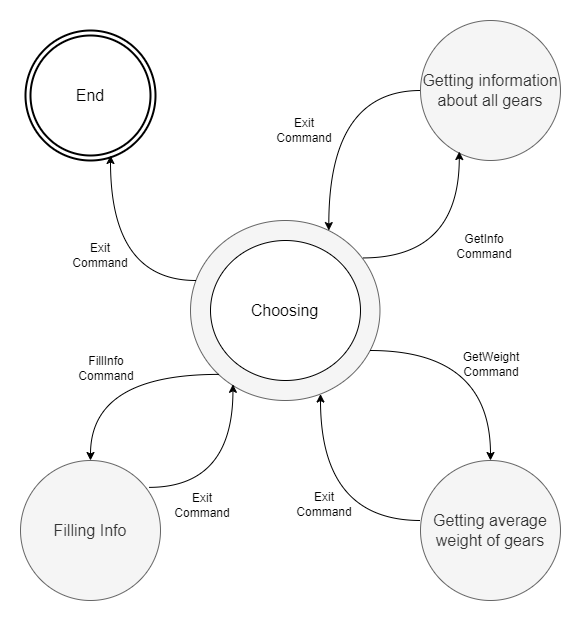

The diagram above was exported from draw.io. Its source (the exported page's mxGraphModel, read from the mxfile embedded in the PNG):
<mxGraphModel dx="718" dy="1180" grid="1" gridSize="10" guides="1" tooltips="1" connect="1" arrows="1" fold="1" page="1" pageScale="1" pageWidth="827" pageHeight="1169" math="0" shadow="0">
  <root>
    <mxCell id="0" />
    <mxCell id="1" parent="0" />
    <mxCell id="iQUh-qJqqBrYUIsIsHhw-12" value="" style="strokeWidth=2;html=1;shape=mxgraph.flowchart.start_2;whiteSpace=wrap;" parent="1" vertex="1">
      <mxGeometry x="25" y="90" width="130" height="130" as="geometry" />
    </mxCell>
    <mxCell id="iQUh-qJqqBrYUIsIsHhw-1" value="" style="ellipse;whiteSpace=wrap;html=1;fillColor=#f5f5f5;fontColor=#333333;strokeColor=#666666;" parent="1" vertex="1">
      <mxGeometry x="190" y="280" width="189.47" height="180" as="geometry" />
    </mxCell>
    <mxCell id="iQUh-qJqqBrYUIsIsHhw-3" value="" style="ellipse;whiteSpace=wrap;html=1;" parent="1" vertex="1">
      <mxGeometry x="210" y="300" width="150" height="140" as="geometry" />
    </mxCell>
    <mxCell id="iQUh-qJqqBrYUIsIsHhw-2" value="&lt;font style=&quot;font-size: 16px;&quot;&gt;Choosing&lt;/font&gt;" style="text;html=1;align=center;verticalAlign=middle;whiteSpace=wrap;rounded=0;" parent="1" vertex="1">
      <mxGeometry x="242.35999999999999" y="355" width="85.27" height="30" as="geometry" />
    </mxCell>
    <mxCell id="iQUh-qJqqBrYUIsIsHhw-4" value="" style="endArrow=classic;html=1;rounded=0;exitX=0;exitY=1;exitDx=0;exitDy=0;edgeStyle=orthogonalEdgeStyle;curved=1;" parent="1" source="iQUh-qJqqBrYUIsIsHhw-1" target="iQUh-qJqqBrYUIsIsHhw-5" edge="1">
      <mxGeometry width="50" height="50" relative="1" as="geometry">
        <mxPoint x="200" y="520" as="sourcePoint" />
        <mxPoint x="100" y="550" as="targetPoint" />
      </mxGeometry>
    </mxCell>
    <mxCell id="iQUh-qJqqBrYUIsIsHhw-5" value="&lt;font style=&quot;font-size: 16px;&quot;&gt;Filling Info&lt;/font&gt;" style="ellipse;whiteSpace=wrap;html=1;aspect=fixed;fillColor=#f5f5f5;fontColor=#333333;strokeColor=#666666;" parent="1" vertex="1">
      <mxGeometry x="20" y="520" width="140" height="140" as="geometry" />
    </mxCell>
    <mxCell id="iQUh-qJqqBrYUIsIsHhw-6" value="" style="endArrow=classic;html=1;rounded=0;exitX=0.916;exitY=0.192;exitDx=0;exitDy=0;exitPerimeter=0;entryX=0.224;entryY=0.91;entryDx=0;entryDy=0;entryPerimeter=0;edgeStyle=orthogonalEdgeStyle;curved=1;" parent="1" source="iQUh-qJqqBrYUIsIsHhw-5" target="iQUh-qJqqBrYUIsIsHhw-1" edge="1">
      <mxGeometry width="50" height="50" relative="1" as="geometry">
        <mxPoint x="220" y="520" as="sourcePoint" />
        <mxPoint x="270" y="470" as="targetPoint" />
      </mxGeometry>
    </mxCell>
    <mxCell id="iQUh-qJqqBrYUIsIsHhw-8" value="&lt;span style=&quot;font-size: 16px;&quot;&gt;Getting average weight of gears&lt;/span&gt;" style="ellipse;whiteSpace=wrap;html=1;aspect=fixed;fillColor=#f5f5f5;fontColor=#333333;strokeColor=#666666;" parent="1" vertex="1">
      <mxGeometry x="420" y="520" width="140" height="140" as="geometry" />
    </mxCell>
    <mxCell id="iQUh-qJqqBrYUIsIsHhw-9" value="&lt;span style=&quot;font-size: 16px;&quot;&gt;Getting information&lt;/span&gt;&lt;div&gt;&lt;span style=&quot;font-size: 16px;&quot;&gt;about all gears&lt;/span&gt;&lt;/div&gt;" style="ellipse;whiteSpace=wrap;html=1;aspect=fixed;fillColor=#f5f5f5;fontColor=#333333;strokeColor=#666666;" parent="1" vertex="1">
      <mxGeometry x="420" y="80" width="140" height="140" as="geometry" />
    </mxCell>
    <mxCell id="iQUh-qJqqBrYUIsIsHhw-11" value="" style="strokeWidth=2;html=1;shape=mxgraph.flowchart.start_2;whiteSpace=wrap;" parent="1" vertex="1">
      <mxGeometry x="30" y="95" width="120" height="120" as="geometry" />
    </mxCell>
    <mxCell id="iQUh-qJqqBrYUIsIsHhw-15" value="" style="endArrow=classic;html=1;rounded=0;entryX=0.73;entryY=0.056;entryDx=0;entryDy=0;entryPerimeter=0;edgeStyle=orthogonalEdgeStyle;curved=1;" parent="1" source="iQUh-qJqqBrYUIsIsHhw-9" target="iQUh-qJqqBrYUIsIsHhw-1" edge="1">
      <mxGeometry width="50" height="50" relative="1" as="geometry">
        <mxPoint x="220" y="440" as="sourcePoint" />
        <mxPoint x="270" y="390" as="targetPoint" />
      </mxGeometry>
    </mxCell>
    <mxCell id="iQUh-qJqqBrYUIsIsHhw-16" value="" style="endArrow=classic;html=1;rounded=0;entryX=0.277;entryY=0.936;entryDx=0;entryDy=0;entryPerimeter=0;exitX=0.908;exitY=0.208;exitDx=0;exitDy=0;exitPerimeter=0;edgeStyle=orthogonalEdgeStyle;curved=1;" parent="1" source="iQUh-qJqqBrYUIsIsHhw-1" target="iQUh-qJqqBrYUIsIsHhw-9" edge="1">
      <mxGeometry width="50" height="50" relative="1" as="geometry">
        <mxPoint x="220" y="440" as="sourcePoint" />
        <mxPoint x="270" y="390" as="targetPoint" />
      </mxGeometry>
    </mxCell>
    <mxCell id="iQUh-qJqqBrYUIsIsHhw-17" value="" style="endArrow=classic;html=1;rounded=0;edgeStyle=orthogonalEdgeStyle;curved=1;" parent="1" source="iQUh-qJqqBrYUIsIsHhw-1" target="iQUh-qJqqBrYUIsIsHhw-8" edge="1">
      <mxGeometry width="50" height="50" relative="1" as="geometry">
        <mxPoint x="240" y="460" as="sourcePoint" />
        <mxPoint x="290" y="410" as="targetPoint" />
        <Array as="points">
          <mxPoint x="490" y="410" />
        </Array>
      </mxGeometry>
    </mxCell>
    <mxCell id="iQUh-qJqqBrYUIsIsHhw-18" value="" style="endArrow=classic;html=1;rounded=0;edgeStyle=orthogonalEdgeStyle;curved=1;" parent="1" target="iQUh-qJqqBrYUIsIsHhw-1" edge="1">
      <mxGeometry width="50" height="50" relative="1" as="geometry">
        <mxPoint x="420" y="580" as="sourcePoint" />
        <mxPoint x="290" y="410" as="targetPoint" />
        <Array as="points">
          <mxPoint x="320" y="580" />
        </Array>
      </mxGeometry>
    </mxCell>
    <mxCell id="iQUh-qJqqBrYUIsIsHhw-20" value="" style="endArrow=classic;html=1;rounded=0;edgeStyle=orthogonalEdgeStyle;curved=1;" parent="1" source="iQUh-qJqqBrYUIsIsHhw-1" target="iQUh-qJqqBrYUIsIsHhw-11" edge="1">
      <mxGeometry width="50" height="50" relative="1" as="geometry">
        <mxPoint x="240" y="370" as="sourcePoint" />
        <mxPoint x="290" y="320" as="targetPoint" />
        <Array as="points">
          <mxPoint x="110" y="340" />
        </Array>
      </mxGeometry>
    </mxCell>
    <mxCell id="iQUh-qJqqBrYUIsIsHhw-21" value="&lt;font style=&quot;font-size: 16px;&quot;&gt;End&lt;/font&gt;" style="text;html=1;align=center;verticalAlign=middle;whiteSpace=wrap;rounded=0;" parent="1" vertex="1">
      <mxGeometry x="60" y="140" width="60" height="30" as="geometry" />
    </mxCell>
    <mxCell id="j6PLp4Vavwxw_TueNf2_-1" value="GetInfo Command" style="text;html=1;align=center;verticalAlign=middle;whiteSpace=wrap;rounded=0;" parent="1" vertex="1">
      <mxGeometry x="454" y="291" width="60" height="30" as="geometry" />
    </mxCell>
    <mxCell id="j6PLp4Vavwxw_TueNf2_-2" value="Exit Command" style="text;html=1;align=center;verticalAlign=middle;whiteSpace=wrap;rounded=0;" parent="1" vertex="1">
      <mxGeometry x="264" y="175" width="80" height="30" as="geometry" />
    </mxCell>
    <mxCell id="j6PLp4Vavwxw_TueNf2_-3" value="Exit Command" style="text;html=1;align=center;verticalAlign=middle;whiteSpace=wrap;rounded=0;" parent="1" vertex="1">
      <mxGeometry x="60" y="300" width="80" height="30" as="geometry" />
    </mxCell>
    <mxCell id="j6PLp4Vavwxw_TueNf2_-6" value="Exit Command" style="text;html=1;align=center;verticalAlign=middle;whiteSpace=wrap;rounded=0;" parent="1" vertex="1">
      <mxGeometry x="162.36" y="550" width="80" height="30" as="geometry" />
    </mxCell>
    <mxCell id="j6PLp4Vavwxw_TueNf2_-7" value="Exit Command" style="text;html=1;align=center;verticalAlign=middle;whiteSpace=wrap;rounded=0;" parent="1" vertex="1">
      <mxGeometry x="284" y="549" width="80" height="30" as="geometry" />
    </mxCell>
    <mxCell id="j6PLp4Vavwxw_TueNf2_-8" value="Fill&lt;span style=&quot;background-color: initial;&quot;&gt;Info Command&lt;/span&gt;" style="text;html=1;align=center;verticalAlign=middle;whiteSpace=wrap;rounded=0;" parent="1" vertex="1">
      <mxGeometry x="76" y="413" width="60" height="30" as="geometry" />
    </mxCell>
    <mxCell id="j6PLp4Vavwxw_TueNf2_-9" value="GetWeight Command" style="text;html=1;align=center;verticalAlign=middle;whiteSpace=wrap;rounded=0;" parent="1" vertex="1">
      <mxGeometry x="461" y="409" width="60" height="30" as="geometry" />
    </mxCell>
  </root>
</mxGraphModel>